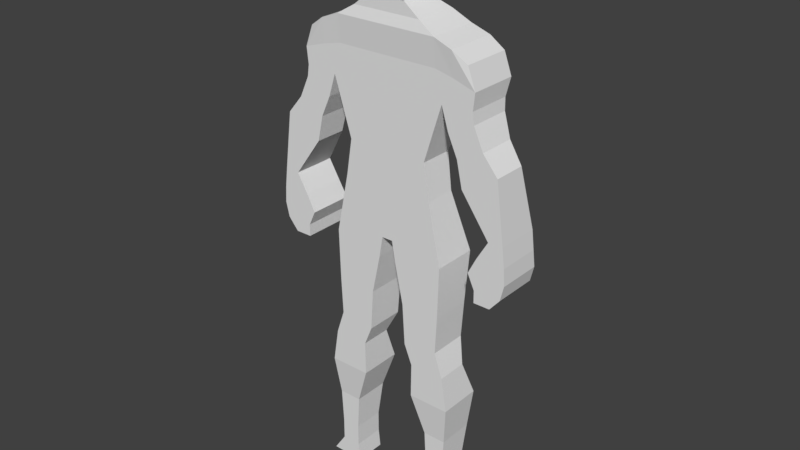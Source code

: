 # Source: npc_male.blend  (saved by Blender 2.79.0; exported with 4.5.12 LTS)
import bpy
from mathutils import Matrix  # noqa: F401  (used for matrix-valued properties, if any)

bpy.ops.wm.read_factory_settings(use_empty=True)
scene = bpy.context.scene
scene.name = 'Scene'

# ---- collections
col_collection_1 = bpy.data.collections.new('Collection 1'); scene.collection.children.link(col_collection_1)

# ---- materials (node trees are filled in below, after node groups)
mat_material = bpy.data.materials.new('Material')
mat_material.alpha_threshold = 0.0
mat_material.use_transparent_shadow = False
mat_material.roughness = 0.5
mat_material.line_color = (0.0, 0.0, 0.0, 1.0)

# ---- material node trees

# ---- world
world_world = bpy.data.worlds.new('World'); scene.world = world_world
world_world.color = (0.05088, 0.05088, 0.05088)
world_world.use_sun_shadow = False
world_world.sun_shadow_jitter_overblur = 0.0
world_world.cycles.sampling_method = 'MANUAL'

# ---- meshes
me_cube = bpy.data.meshes.new('Cube')
me_cube.from_pydata([(0.411, 0.1395, 3.043), (0.411, -0.1395, 3.043), (0.3611, 0.1582, 3.355), (0.3611, -0.1395, 3.355), (0.0, 0.1395, 3.043), (0.0, -0.1395, 3.043), (0.0, 0.1582, 3.355), (0.0, -0.1395, 3.355), (0.2114, 0.2482, 2.803), (0.2114, -0.1395, 2.803), (0.0, 0.2482, 2.803), (0.0, -0.1395, 2.803), (0.04965, 0.2594, 2.594), (0.04965, -0.1395, 2.594), (0.0, 0.2594, 2.594), (0.0, -0.1395, 2.594), (0.5226, 0.2594, 2.508), (0.5226, -0.1395, 2.508), (0.3035, 0.2594, 2.455), (0.3035, -0.1395, 2.455), (0.08232, 0.2594, 2.402), (0.08232, -0.1395, 2.402), (0.5097, 0.2182, 2.051), (0.5097, -0.1395, 2.051), (0.3268, 0.2182, 2.051), (0.3268, -0.1395, 2.051), (0.1576, 0.2182, 2.051), (0.1576, -0.1395, 2.051), (0.4937, 0.207, 1.722), (0.4937, -0.1395, 1.722), (0.3311, 0.207, 1.702), (0.3311, -0.1395, 1.702), (0.1806, 0.207, 1.684), (0.1806, -0.1395, 1.684), (0.5663, 0.1395, 1.506), (0.5663, -0.1395, 1.506), (0.4037, 0.1395, 1.506), (0.4037, -0.1395, 1.506), (0.2532, 0.1395, 1.506), (0.2532, -0.1395, 1.506), (0.6159, 0.2444, 1.202), (0.6159, -0.1395, 1.202), (0.4255, 0.2444, 1.202), (0.4255, -0.1395, 1.202), (0.2493, 0.2444, 1.202), (0.2493, -0.1395, 1.202), (0.5747, 0.2219, 0.8496), (0.5747, -0.102, 0.8496), (0.4688, 0.2219, 0.8496), (0.4688, -0.102, 0.8496), (0.3708, 0.2219, 0.8496), (0.3708, -0.102, 0.8496), (0.5575, 0.177, 0.5422), (0.5575, -0.102, 0.5422), (0.4693, 0.177, 0.5422), (0.4693, -0.102, 0.5422), (0.3876, 0.177, 0.5422), (0.3876, -0.102, 0.5422), (0.5575, 0.177, 0.3472), (0.5575, -0.102, 0.3472), (0.4693, 0.177, 0.3472), (0.4693, -0.102, 0.3472), (0.3876, 0.177, 0.3472), (0.3876, -0.102, 0.3472), (0.6671, 0.177, 0.1823), (0.6671, -0.102, 0.1823), (0.5126, 0.177, 0.1823), (0.5126, -0.102, 0.1823), (0.3696, 0.177, 0.1823), (0.3696, -0.102, 0.1823), (0.5185, 0.2557, 3.852), (0.5185, -0.1395, 3.852), (0.0, 0.2557, 3.852), (0.0, -0.1395, 3.852), (0.4548, 0.2969, 4.109), (0.4548, -0.1395, 4.109), (0.0, 0.2969, 4.109), (0.0, -0.1395, 4.109), (0.4548, 0.2819, 4.345), (0.4548, -0.162, 4.345), (0.0, 0.2819, 4.345), (0.0, -0.162, 4.345), (0.3045, 0.2482, 4.435), (0.3045, -0.1395, 4.435), (0.0, 0.2482, 4.435), (0.0, -0.1395, 4.435), (0.1663, 0.1395, 4.544), (0.1663, -0.1395, 4.544), (0.0, 0.1395, 4.544), (0.0, -0.1395, 4.544), (0.1663, 0.1695, 4.626), (0.1663, -0.2145, 4.626), (0.0, 0.1695, 4.626), (0.0, -0.2145, 4.626), (0.1663, 0.207, 4.73), (0.1663, -0.2594, 4.73), (0.0, 0.207, 4.73), (0.0, -0.2594, 4.73), (0.1663, 0.207, 4.871), (0.1663, -0.2182, 4.871), (0.0, 0.207, 4.871), (0.0, -0.2182, 4.871), (0.1663, 0.1695, 5.058), (0.1663, -0.162, 5.058), (0.0, 0.1695, 5.058), (0.0, -0.162, 5.058), (0.1179, 0.1395, 5.129), (0.1179, -0.1395, 5.129), (0.0, 0.1395, 5.129), (0.0, -0.1395, 5.129), (0.6434, 0.2557, 3.882), (0.6434, -0.1395, 3.882), (0.6225, 0.2969, 4.07), (0.6225, -0.1395, 4.07), (0.6121, 0.2969, 4.284), (0.6121, -0.162, 4.284), (0.7943, 0.2557, 3.866), (0.7943, -0.1395, 3.866), (0.81, 0.2969, 4.011), (0.81, -0.1395, 4.011), (0.7423, 0.2969, 4.195), (0.7423, -0.1395, 4.195), (0.5818, 0.1957, 3.652), (0.5818, -0.1395, 3.652), (0.6768, 0.2369, 3.725), (0.6768, -0.1395, 3.725), (0.8085, 0.2369, 3.765), (0.8085, -0.1395, 3.765), (0.6666, 0.1582, 3.466), (0.6666, -0.1395, 3.466), (0.7869, 0.1582, 3.486), (0.7869, -0.1395, 3.486), (0.8933, 0.1957, 3.578), (0.8933, -0.1395, 3.578), (0.716, 0.1395, 3.241), (0.716, -0.1395, 3.241), (0.8892, 0.1395, 3.295), (0.8892, -0.1395, 3.295), (1.028, 0.1582, 3.416), (1.028, -0.1395, 3.416), (0.9682, 0.2482, 2.889), (0.9682, -0.1395, 2.889), (1.026, 0.2482, 2.889), (1.026, -0.1395, 2.889), (1.097, 0.2482, 2.889), (1.097, -0.1395, 2.889), (0.8692, 0.2482, 2.722), (0.8692, -0.1395, 2.722), (0.9805, 0.2482, 2.722), (0.9805, -0.1395, 2.722), (1.117, 0.2482, 2.722), (1.117, -0.1395, 2.722), (0.7939, 0.2594, 2.574), (0.7939, -0.1395, 2.574), (0.9433, 0.2594, 2.574), (0.9433, -0.1395, 2.574), (1.126, 0.2594, 2.574), (1.126, -0.1395, 2.574), (0.8555, 0.2594, 2.442), (0.8555, -0.1395, 2.442), (0.9628, 0.2594, 2.442), (0.9628, -0.1395, 2.442), (1.094, 0.2594, 2.442), (1.094, -0.1395, 2.442), (0.8569, 0.2594, 2.334), (0.8569, -0.1395, 2.334), (0.9225, 0.2594, 2.334), (0.9225, -0.1395, 2.334), (1.003, 0.2594, 2.334), (1.003, -0.1395, 2.334)], [], [(0, 2, 3, 1), (2, 0, 4, 6), (1, 3, 7, 5), (2, 6, 72, 70), (4, 0, 8, 10), (10, 8, 12, 14), (0, 1, 17, 16), (1, 5, 11, 9), (12, 13, 15, 14), (9, 11, 15, 13), (12, 8, 18, 20), (16, 17, 23, 22), (20, 18, 24, 26), (1, 9, 19, 17), (8, 0, 16, 18), (9, 13, 21, 19), (13, 12, 20, 21), (23, 25, 31, 29), (25, 27, 33, 31), (21, 20, 26, 27), (18, 16, 22, 24), (19, 21, 27, 25), (17, 19, 25, 23), (33, 32, 38, 39), (28, 29, 35, 34), (26, 24, 30, 32), (22, 23, 29, 28), (27, 26, 32, 33), (24, 22, 28, 30), (35, 37, 43, 41), (37, 39, 45, 43), (30, 28, 34, 36), (31, 33, 39, 37), (29, 31, 37, 35), (32, 30, 36, 38), (42, 40, 46, 48), (45, 44, 50, 51), (38, 36, 42, 44), (34, 35, 41, 40), (39, 38, 44, 45), (36, 34, 40, 42), (47, 49, 55, 53), (49, 51, 57, 55), (43, 45, 51, 49), (41, 43, 49, 47), (44, 42, 48, 50), (40, 41, 47, 46), (54, 52, 58, 60), (57, 56, 62, 63), (50, 48, 54, 56), (46, 47, 53, 52), (51, 50, 56, 57), (48, 46, 52, 54), (59, 61, 67, 65), (61, 63, 69, 67), (55, 57, 63, 61), (53, 55, 61, 59), (56, 54, 60, 62), (52, 53, 59, 58), (64, 65, 67, 66), (66, 67, 69, 68), (62, 60, 66, 68), (58, 59, 65, 64), (63, 62, 68, 69), (60, 58, 64, 66), (73, 71, 75, 77), (7, 3, 71, 73), (3, 2, 70, 71), (77, 75, 79, 81), (117, 111, 125, 127), (70, 72, 76, 74), (78, 80, 84, 82), (70, 74, 112, 110), (74, 76, 80, 78), (82, 84, 88, 86), (81, 79, 83, 85), (79, 78, 82, 83), (86, 88, 92, 90), (85, 83, 87, 89), (83, 82, 86, 87), (93, 91, 95, 97), (89, 87, 91, 93), (87, 86, 90, 91), (97, 95, 99, 101), (91, 90, 94, 95), (90, 92, 96, 94), (101, 99, 103, 105), (95, 94, 98, 99), (94, 96, 100, 98), (102, 104, 108, 106), (99, 98, 102, 103), (98, 100, 104, 102), (106, 108, 109, 107), (105, 103, 107, 109), (103, 102, 106, 107), (113, 111, 117, 119), (114, 115, 121, 120), (75, 71, 111, 113), (79, 75, 113, 115), (78, 79, 115, 114), (74, 78, 114, 112), (117, 116, 118, 119), (119, 118, 120, 121), (110, 116, 126, 124), (115, 113, 119, 121), (110, 112, 118, 116), (112, 114, 120, 118), (125, 123, 129, 131), (127, 125, 131, 133), (71, 70, 122, 123), (70, 110, 124, 122), (111, 71, 123, 125), (116, 117, 127, 126), (132, 133, 139, 138), (130, 132, 138, 136), (124, 126, 132, 130), (126, 127, 133, 132), (122, 124, 130, 128), (123, 122, 128, 129), (137, 135, 141, 143), (139, 137, 143, 145), (128, 130, 136, 134), (129, 128, 134, 135), (133, 131, 137, 139), (131, 129, 135, 137), (144, 145, 151, 150), (142, 144, 150, 148), (136, 138, 144, 142), (138, 139, 145, 144), (134, 136, 142, 140), (135, 134, 140, 141), (149, 147, 153, 155), (151, 149, 155, 157), (140, 142, 148, 146), (141, 140, 146, 147), (145, 143, 149, 151), (143, 141, 147, 149), (152, 154, 160, 158), (156, 157, 163, 162), (148, 150, 156, 154), (150, 151, 157, 156), (146, 148, 154, 152), (147, 146, 152, 153), (160, 162, 168, 166), (161, 159, 165, 167), (153, 152, 158, 159), (157, 155, 161, 163), (155, 153, 159, 161), (154, 156, 162, 160), (165, 164, 166, 167), (167, 166, 168, 169), (162, 163, 169, 168), (158, 160, 166, 164), (159, 158, 164, 165), (163, 161, 167, 169)])
me_cube.materials.append(mat_material)
me_cube.use_remesh_preserve_volume = False
me_cube.use_remesh_preserve_attributes = False
me_cube.use_mirror_vertex_groups = False
me_cube.update()

# ---- objects
ob_cube = bpy.data.objects.new('Cube', me_cube)

# ---- transforms, parenting, visibility, modifiers, constraints
ob_cube.location = (0.0, 0.0, 0.0)
ob_cube.lock_rotations_4d = False
ob_cube.empty_display_type = 'ARROWS'
ob_cube.lineart.crease_threshold = 0.0
_m = ob_cube.modifiers.new('Mirror', 'MIRROR')
_m.use_clip = True

# ---- collection membership
col_collection_1.objects.link(ob_cube)

# ---- scene / render settings (as saved in the file)
scene.frame_start = 1; scene.frame_end = 250; scene.frame_set(1)
scene.render.engine = 'BLENDER_EEVEE_NEXT'
scene.render.resolution_percentage = 50
scene.render.dither_intensity = 0.0
scene.cycles.use_denoising = False
scene.cycles.samples = 128
scene.cycles.sampling_pattern = 'TABULATED_SOBOL'
scene.cycles.use_adaptive_sampling = False
scene.cycles.use_light_tree = False
scene.cycles.blur_glossy = 0.0
scene.cycles.sample_clamp_indirect = 0.0
scene.view_settings.view_transform = 'Standard'
bpy.context.view_layer.update()

# ---- added for rendering (the .blend has no active camera and no usable light): camera, sun
cam_auto = bpy.data.cameras.new('AutoCamera')
cam_auto.lens = 50.0
cam_auto.sensor_width = 36.0
cam_auto.clip_end = 1000.0
ob_auto_camera = bpy.data.objects.new('AutoCamera', cam_auto)
scene.collection.objects.link(ob_auto_camera)
ob_auto_camera.location = (5.05562, -6.048, 6.70028)
ob_auto_camera.rotation_euler = (1.09748, -7.21219e-08, 0.694738)
scene.camera = ob_auto_camera
light_auto_sun = bpy.data.lights.new('AutoSun', 'SUN')
light_auto_sun.energy = 3.0
light_auto_sun.angle = 0.0523599
ob_auto_sun = bpy.data.objects.new('AutoSun', light_auto_sun)
scene.collection.objects.link(ob_auto_sun)
ob_auto_sun.rotation_euler = (0.872665, 0.174533, 0.523599)
bpy.context.view_layer.update()
